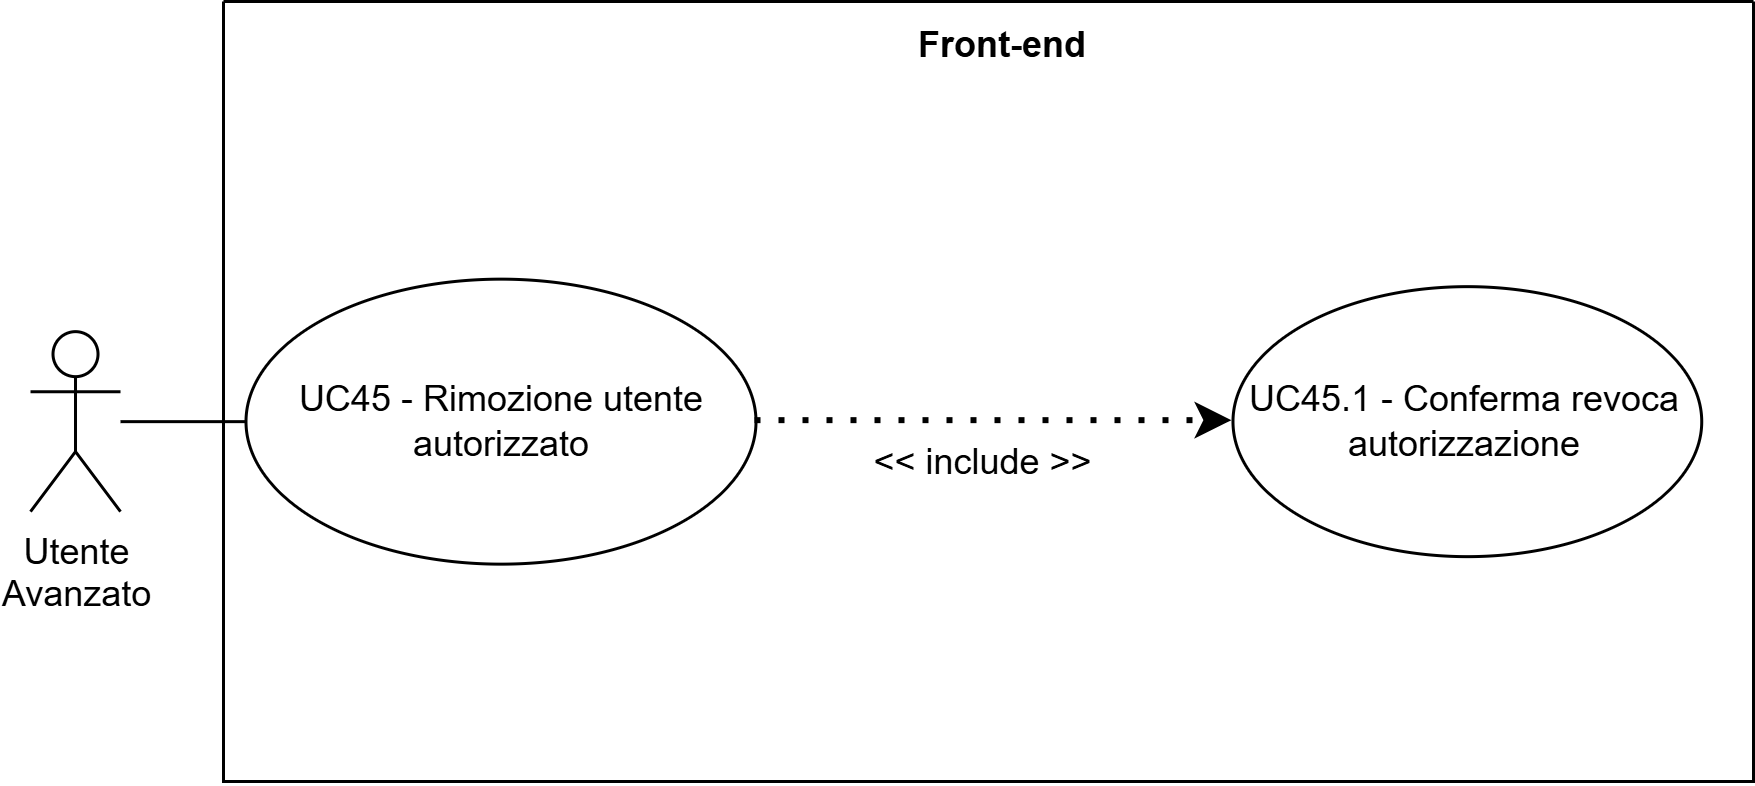

The diagram above was exported from draw.io. Its source (the exported page's mxGraphModel, read from the mxfile embedded in the PNG):
<mxGraphModel dx="925" dy="540" grid="1" gridSize="10" guides="1" tooltips="1" connect="1" arrows="1" fold="1" page="1" pageScale="1" pageWidth="827" pageHeight="1169" math="0" shadow="0">
  <root>
    <mxCell id="0" />
    <mxCell id="1" parent="0" />
    <mxCell id="_Wek7FupVdbPlGDsHRKz-85" parent="1" style="swimlane;startSize=0;" value="" vertex="1">
      <mxGeometry height="260" width="510" x="320" y="400" as="geometry">
        <mxRectangle height="40" width="50" x="270" y="110" as="alternateBounds" />
      </mxGeometry>
    </mxCell>
    <mxCell id="_Wek7FupVdbPlGDsHRKz-86" parent="_Wek7FupVdbPlGDsHRKz-85" style="text;html=1;whiteSpace=wrap;strokeColor=none;fillColor=none;align=center;verticalAlign=middle;rounded=0;perimeterSpacing=1;fontStyle=1" value="Front-end" vertex="1">
      <mxGeometry height="30" width="60" x="230" as="geometry" />
    </mxCell>
    <mxCell id="_Wek7FupVdbPlGDsHRKz-87" parent="_Wek7FupVdbPlGDsHRKz-85" style="ellipse;whiteSpace=wrap;html=1;" value="UC45 - Rimozione utente autorizzato" vertex="1">
      <mxGeometry height="95" width="170" x="7.5" y="92.55" as="geometry" />
    </mxCell>
    <mxCell id="_Wek7FupVdbPlGDsHRKz-88" parent="_Wek7FupVdbPlGDsHRKz-85" style="ellipse;whiteSpace=wrap;html=1;" value="UC45.1 - Conferma revoca autorizzazione" vertex="1">
      <mxGeometry height="90" width="156.25" x="336.4966666950497" y="95.05241001674091" as="geometry" />
    </mxCell>
    <mxCell id="_Wek7FupVdbPlGDsHRKz-89" edge="1" parent="_Wek7FupVdbPlGDsHRKz-85" source="_Wek7FupVdbPlGDsHRKz-87" style="endArrow=classic;dashed=1;html=1;dashPattern=1 3;strokeWidth=2;rounded=0;strokeColor=default;curved=0;endFill=1;endSize=6;entryX=0;entryY=0.5;entryDx=0;entryDy=0;" target="_Wek7FupVdbPlGDsHRKz-88" value="">
      <mxGeometry height="50" relative="1" width="50" as="geometry">
        <mxPoint x="177.49999999999997" y="154.00000000000006" as="sourcePoint" />
        <mxPoint x="351.5" y="285.00000000000006" as="targetPoint" />
      </mxGeometry>
    </mxCell>
    <mxCell id="_Wek7FupVdbPlGDsHRKz-90" parent="_Wek7FupVdbPlGDsHRKz-85" style="text;html=1;whiteSpace=wrap;strokeColor=none;fillColor=none;align=center;verticalAlign=middle;rounded=0;" value="&amp;lt;&amp;lt; include &amp;gt;&amp;gt;" vertex="1">
      <mxGeometry height="30" width="95" x="205.99999999999997" y="139.00000000000006" as="geometry" />
    </mxCell>
    <mxCell id="_Wek7FupVdbPlGDsHRKz-91" parent="_Wek7FupVdbPlGDsHRKz-85" style="shape=umlActor;verticalLabelPosition=bottom;verticalAlign=top;html=1;outlineConnect=0;" value="&lt;div&gt;Utente&lt;/div&gt;&lt;div&gt;&lt;span style=&quot;background-color: transparent; color: light-dark(rgb(0, 0, 0), rgb(255, 255, 255));&quot;&gt;Avanzato&lt;/span&gt;&lt;/div&gt;" vertex="1">
      <mxGeometry height="60" width="30" x="-64.32666669504985" y="110.04758998325906" as="geometry" />
    </mxCell>
    <mxCell id="_Wek7FupVdbPlGDsHRKz-92" edge="1" parent="_Wek7FupVdbPlGDsHRKz-85" source="_Wek7FupVdbPlGDsHRKz-91" style="endArrow=none;html=1;rounded=0;entryX=0;entryY=0.5;entryDx=0;entryDy=0;" target="_Wek7FupVdbPlGDsHRKz-87" value="">
      <mxGeometry height="50" relative="1" width="50" as="geometry">
        <mxPoint x="50.00333330495019" y="282.54758998325906" as="sourcePoint" />
        <mxPoint x="100.00333330495019" y="232.54758998325906" as="targetPoint" />
      </mxGeometry>
    </mxCell>
  </root>
</mxGraphModel>